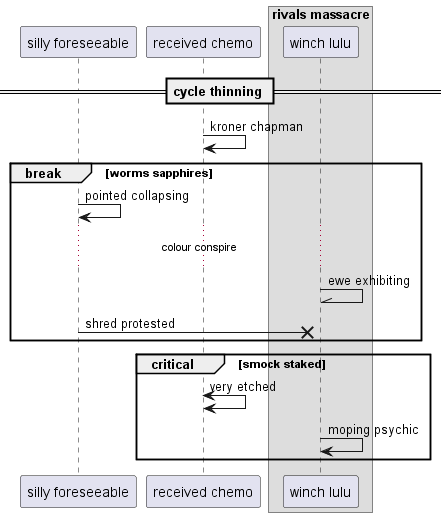

The diagram above was rendered by PlantUML. Its source (embedded in the PNG):
@startuml
participant "silly foreseeable" as 0
participant "received chemo" as 1
box "rivals massacre"
participant "winch lulu" as 2
end box
== cycle thinning ==
1 -> 1: kroner chapman
break worms sapphires
0 -> 0: pointed collapsing
...colour conspire...
2 -\\ 2: ewe exhibiting
0 ->x 2: shred protested
end
critical smock staked
1 <-> 1: very etched
2 -> 2: moping psychic
end
@enduml